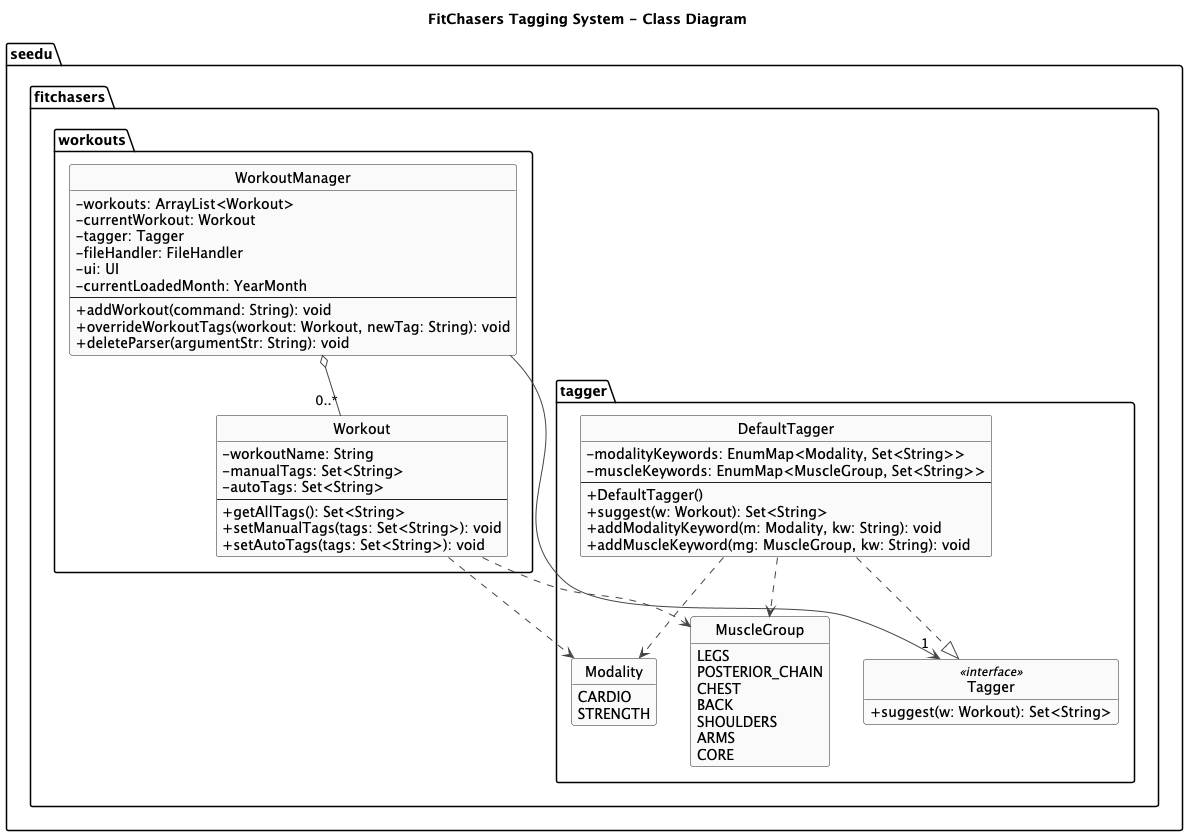

The diagram above was rendered by PlantUML. Its source (embedded in the PNG):
@startuml
title FitChasers Tagging System - Class Diagram

skinparam shadowing false
skinparam classAttributeIconSize 0
skinparam ArrowColor #444
skinparam ClassBorderColor #222
skinparam ClassBackgroundColor #FAFAFA

hide empty members
hide circle

' ==========================
' PACKAGES
' ==========================

package "seedu.fitchasers.workouts" {
  class WorkoutManager {
    -workouts: ArrayList<Workout>
    -currentWorkout: Workout
    -tagger: Tagger
    -fileHandler: FileHandler
    -ui: UI
    -currentLoadedMonth: YearMonth
    --
    +addWorkout(command: String): void
    +overrideWorkoutTags(workout: Workout, newTag: String): void
    +deleteParser(argumentStr: String): void
  }

  class Workout {
    -workoutName: String
    -manualTags: Set<String>
    -autoTags: Set<String>
    --
    +getAllTags(): Set<String>
    +setManualTags(tags: Set<String>): void
    +setAutoTags(tags: Set<String>): void
  }

package "seedu.fitchasers.tagger" {
  class Tagger <<interface>> {
    +suggest(w: Workout): Set<String>
  }

  class DefaultTagger {
    -modalityKeywords: EnumMap<Modality, Set<String>>
    -muscleKeywords: EnumMap<MuscleGroup, Set<String>>
    --
    +DefaultTagger()
    +suggest(w: Workout): Set<String>
    +addModalityKeyword(m: Modality, kw: String): void
    +addMuscleKeyword(mg: MuscleGroup, kw: String): void
  }

  enum Modality {
    CARDIO
    STRENGTH
  }

  enum MuscleGroup {
    LEGS
    POSTERIOR_CHAIN
    CHEST
    BACK
    SHOULDERS
    ARMS
    CORE
  }
}

' ==========================
' RELATIONSHIPS
' ==========================

WorkoutManager o-- "0..*" Workout
WorkoutManager --> "1" Tagger

DefaultTagger ..|> Tagger

Workout ..> Modality
Workout ..> MuscleGroup
DefaultTagger ..> Modality
DefaultTagger ..> MuscleGroup

@enduml